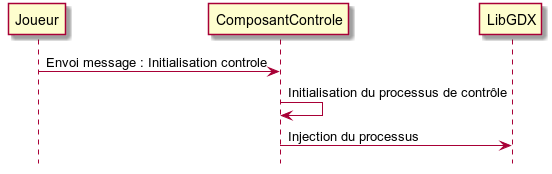

The diagram above was rendered by PlantUML. Its source (embedded in the PNG):
@startuml
hide footbox

participant "Joueur" as joueur
participant "ComposantControle" as compContr

joueur -> compContr : Envoi message : Initialisation controle
compContr -> compContr : Initialisation du processus de contrôle
compContr -> LibGDX : Injection du processus

@enduml